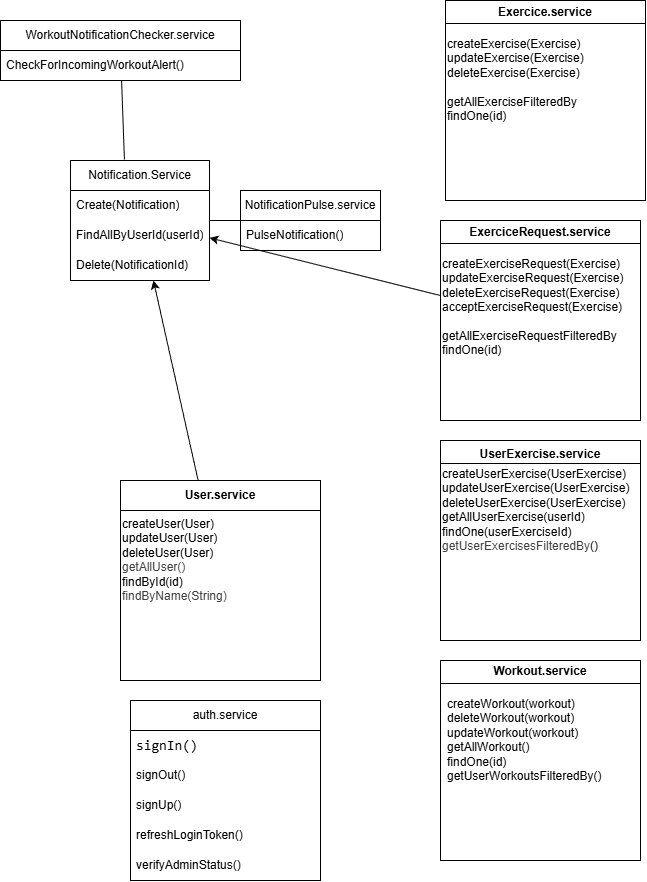

The diagram above was exported from draw.io. Its source (the exported page's mxGraphModel, read from the mxfile embedded in the PNG):
<mxGraphModel dx="3314" dy="1977" grid="1" gridSize="10" guides="1" tooltips="1" connect="1" arrows="1" fold="1" page="1" pageScale="1" pageWidth="850" pageHeight="1100" background="#ffffff" math="0" shadow="0">
  <root>
    <mxCell id="0" />
    <mxCell id="1" parent="0" />
    <mxCell id="30" style="edgeStyle=none;html=1;endArrow=none;endFill=0;" edge="1" parent="1" source="5" target="28">
      <mxGeometry relative="1" as="geometry" />
    </mxCell>
    <mxCell id="5" value="Notification.Service" style="swimlane;fontStyle=0;childLayout=stackLayout;horizontal=1;startSize=30;horizontalStack=0;resizeParent=1;resizeParentMax=0;resizeLast=0;collapsible=1;marginBottom=0;whiteSpace=wrap;html=1;" parent="1" vertex="1">
      <mxGeometry x="-800" y="-880" width="139" height="120" as="geometry" />
    </mxCell>
    <mxCell id="6" value="Create(Notification)" style="text;strokeColor=none;fillColor=none;align=left;verticalAlign=middle;spacingLeft=4;spacingRight=4;overflow=hidden;points=[[0,0.5],[1,0.5]];portConstraint=eastwest;rotatable=0;whiteSpace=wrap;html=1;" parent="5" vertex="1">
      <mxGeometry y="30" width="139" height="30" as="geometry" />
    </mxCell>
    <mxCell id="7" value="FindAllByUserId(userId)" style="text;strokeColor=none;fillColor=none;align=left;verticalAlign=middle;spacingLeft=4;spacingRight=4;overflow=hidden;points=[[0,0.5],[1,0.5]];portConstraint=eastwest;rotatable=0;whiteSpace=wrap;html=1;" parent="5" vertex="1">
      <mxGeometry y="60" width="139" height="30" as="geometry" />
    </mxCell>
    <mxCell id="8" value="Delete(NotificationId)" style="text;strokeColor=none;fillColor=none;align=left;verticalAlign=middle;spacingLeft=4;spacingRight=4;overflow=hidden;points=[[0,0.5],[1,0.5]];portConstraint=eastwest;rotatable=0;whiteSpace=wrap;html=1;" parent="5" vertex="1">
      <mxGeometry y="90" width="139" height="30" as="geometry" />
    </mxCell>
    <mxCell id="9" value="WorkoutNotificationChecker.service" style="swimlane;fontStyle=0;childLayout=stackLayout;horizontal=1;startSize=30;horizontalStack=0;resizeParent=1;resizeParentMax=0;resizeLast=0;collapsible=1;marginBottom=0;whiteSpace=wrap;html=1;" parent="1" vertex="1">
      <mxGeometry x="-870" y="-1020" width="240" height="60" as="geometry" />
    </mxCell>
    <mxCell id="10" value="CheckForIncomingWorkoutAlert()" style="text;strokeColor=none;fillColor=none;align=left;verticalAlign=middle;spacingLeft=4;spacingRight=4;overflow=hidden;points=[[0,0.5],[1,0.5]];portConstraint=eastwest;rotatable=0;whiteSpace=wrap;html=1;" parent="9" vertex="1">
      <mxGeometry y="30" width="240" height="30" as="geometry" />
    </mxCell>
    <mxCell id="11" value="Exercice.service" style="swimlane;whiteSpace=wrap;html=1;" parent="1" vertex="1">
      <mxGeometry x="-425" y="-1040" width="200" height="200" as="geometry" />
    </mxCell>
    <mxCell id="12" value="createExercise(Exercise)&lt;div&gt;updateExercise(Exercise)&lt;/div&gt;&lt;div&gt;deleteExercise(Exercise)&lt;/div&gt;&lt;div&gt;&lt;br&gt;&lt;/div&gt;&lt;div&gt;getAllExerciseFilteredBy&lt;/div&gt;&lt;div&gt;findOne(id)&lt;/div&gt;" style="text;html=1;align=left;verticalAlign=top;whiteSpace=wrap;rounded=0;" parent="11" vertex="1">
      <mxGeometry y="30" width="200" height="170" as="geometry" />
    </mxCell>
    <mxCell id="31" style="edgeStyle=none;html=1;" edge="1" parent="1" source="13" target="5">
      <mxGeometry relative="1" as="geometry">
        <mxPoint x="-510" y="-690" as="targetPoint" />
      </mxGeometry>
    </mxCell>
    <mxCell id="13" value="ExerciceRequest.service" style="swimlane;whiteSpace=wrap;html=1;" parent="1" vertex="1">
      <mxGeometry x="-430" y="-820" width="200" height="200" as="geometry" />
    </mxCell>
    <mxCell id="14" value="createExerciseRequest(Exercise)&lt;div&gt;updateExerciseRequest(Exercise)&lt;/div&gt;&lt;div&gt;deleteExerciseRequest(Exercise)&lt;/div&gt;&lt;div&gt;acceptExerciseRequest(Exercise)&lt;/div&gt;&lt;div&gt;&lt;br&gt;&lt;/div&gt;&lt;div&gt;getAllExerciseRequestFilteredBy&lt;/div&gt;&lt;div&gt;findOne(id)&lt;/div&gt;" style="text;html=1;align=left;verticalAlign=top;whiteSpace=wrap;rounded=0;" parent="13" vertex="1">
      <mxGeometry y="30" width="200" height="170" as="geometry" />
    </mxCell>
    <mxCell id="15" value="&lt;div&gt;UserExercise.service&lt;/div&gt;" style="swimlane;whiteSpace=wrap;html=1;verticalAlign=top;" parent="1" vertex="1">
      <mxGeometry x="-430" y="-600" width="200" height="200" as="geometry" />
    </mxCell>
    <mxCell id="16" value="createUserExercise(UserExercise)&lt;div&gt;updateUserExercise(UserExercise)&lt;/div&gt;&lt;div&gt;deleteUserExercise(UserExercise)&lt;/div&gt;&lt;div&gt;getAllUserExercise(userId)&lt;/div&gt;&lt;div&gt;findOne(userExerciseId)&lt;/div&gt;&lt;div&gt;&lt;span style=&quot;color: rgb(63, 63, 63); background-color: transparent;&quot;&gt;getUserExercisesFilteredBy&lt;/span&gt;()&lt;/div&gt;&lt;div&gt;&lt;br&gt;&lt;/div&gt;&lt;div&gt;&lt;br&gt;&lt;/div&gt;" style="text;html=1;align=left;verticalAlign=top;whiteSpace=wrap;rounded=0;" parent="15" vertex="1">
      <mxGeometry y="20" width="200" height="180" as="geometry" />
    </mxCell>
    <mxCell id="17" value="&lt;div&gt;Workout.service&lt;/div&gt;" style="swimlane;whiteSpace=wrap;html=1;" parent="1" vertex="1">
      <mxGeometry x="-430" y="-380" width="200" height="200" as="geometry" />
    </mxCell>
    <mxCell id="18" value="createWorkout(workout)&lt;div&gt;&lt;font color=&quot;#000000&quot;&gt;deleteWorkout(workout)&lt;/font&gt;&lt;/div&gt;&lt;div&gt;&lt;font color=&quot;#000000&quot;&gt;updateWorkout(workout)&lt;br&gt;&lt;/font&gt;&lt;div&gt;getAllWorkout()&lt;/div&gt;&lt;div&gt;findOne(id)&lt;/div&gt;&lt;div&gt;getUserWorkoutsFilteredBy()&lt;/div&gt;&lt;div&gt;&lt;br&gt;&lt;/div&gt;&lt;/div&gt;" style="text;html=1;align=left;verticalAlign=top;whiteSpace=wrap;rounded=0;" parent="17" vertex="1">
      <mxGeometry x="5" y="30" width="190" height="170" as="geometry" />
    </mxCell>
    <mxCell id="34" style="edgeStyle=none;html=1;" edge="1" parent="1" source="19" target="5">
      <mxGeometry relative="1" as="geometry" />
    </mxCell>
    <mxCell id="19" value="User.service" style="swimlane;whiteSpace=wrap;html=1;startSize=30;" parent="1" vertex="1">
      <mxGeometry x="-750" y="-560" width="200" height="200" as="geometry" />
    </mxCell>
    <mxCell id="20" value="createUser(User)&lt;div&gt;&lt;font color=&quot;#000000&quot;&gt;updateUser(User)&lt;/font&gt;&lt;/div&gt;&lt;div&gt;&lt;font color=&quot;#000000&quot;&gt;deleteUser(User)&lt;/font&gt;&lt;/div&gt;&lt;div&gt;&lt;div style=&quot;color: rgb(63, 63, 63); scrollbar-color: rgb(226, 226, 226) rgb(251, 251, 251);&quot;&gt;getAllUser()&lt;/div&gt;&lt;div&gt;findById(id)&lt;/div&gt;&lt;div&gt;&lt;span style=&quot;color: rgb(63, 63, 63); background-color: transparent;&quot;&gt;findByName(String)&lt;/span&gt;&lt;/div&gt;&lt;div&gt;&lt;br&gt;&lt;/div&gt;&lt;/div&gt;" style="text;html=1;align=left;verticalAlign=top;whiteSpace=wrap;rounded=0;" parent="19" vertex="1">
      <mxGeometry y="30" width="200" height="170" as="geometry" />
    </mxCell>
    <mxCell id="21" value="auth.service" style="swimlane;fontStyle=0;childLayout=stackLayout;horizontal=1;startSize=30;horizontalStack=0;resizeParent=1;resizeParentMax=0;resizeLast=0;collapsible=1;marginBottom=0;whiteSpace=wrap;html=1;" parent="1" vertex="1">
      <mxGeometry x="-740" y="-340" width="190" height="180" as="geometry" />
    </mxCell>
    <mxCell id="22" value="&lt;div style=&quot;font-family: Consolas, &amp;quot;Courier New&amp;quot;, monospace; font-size: 14px; line-height: 19px; white-space: pre;&quot;&gt;&lt;span&gt;&lt;font style=&quot;color: rgb(0, 0, 0);&quot;&gt;signIn()&lt;/font&gt;&lt;/span&gt;&lt;/div&gt;" style="text;strokeColor=none;fillColor=none;align=left;verticalAlign=middle;spacingLeft=4;spacingRight=4;overflow=hidden;points=[[0,0.5],[1,0.5]];portConstraint=eastwest;rotatable=0;whiteSpace=wrap;html=1;" parent="21" vertex="1">
      <mxGeometry y="30" width="190" height="30" as="geometry" />
    </mxCell>
    <mxCell id="23" value="signOut()" style="text;strokeColor=none;fillColor=none;align=left;verticalAlign=middle;spacingLeft=4;spacingRight=4;overflow=hidden;points=[[0,0.5],[1,0.5]];portConstraint=eastwest;rotatable=0;whiteSpace=wrap;html=1;" parent="21" vertex="1">
      <mxGeometry y="60" width="190" height="30" as="geometry" />
    </mxCell>
    <mxCell id="24" value="signUp()" style="text;strokeColor=none;fillColor=none;align=left;verticalAlign=middle;spacingLeft=4;spacingRight=4;overflow=hidden;points=[[0,0.5],[1,0.5]];portConstraint=eastwest;rotatable=0;whiteSpace=wrap;html=1;" parent="21" vertex="1">
      <mxGeometry y="90" width="190" height="30" as="geometry" />
    </mxCell>
    <mxCell id="25" value="refreshLoginToken()" style="text;strokeColor=none;fillColor=none;align=left;verticalAlign=middle;spacingLeft=4;spacingRight=4;overflow=hidden;points=[[0,0.5],[1,0.5]];portConstraint=eastwest;rotatable=0;whiteSpace=wrap;html=1;" parent="21" vertex="1">
      <mxGeometry y="120" width="190" height="30" as="geometry" />
    </mxCell>
    <mxCell id="26" value="verifyAdminStatus()" style="text;strokeColor=none;fillColor=none;align=left;verticalAlign=middle;spacingLeft=4;spacingRight=4;overflow=hidden;points=[[0,0.5],[1,0.5]];portConstraint=eastwest;rotatable=0;whiteSpace=wrap;html=1;" parent="21" vertex="1">
      <mxGeometry y="150" width="190" height="30" as="geometry" />
    </mxCell>
    <mxCell id="27" style="edgeStyle=none;html=1;entryX=0.388;entryY=-0.007;entryDx=0;entryDy=0;entryPerimeter=0;endArrow=none;endFill=0;" edge="1" parent="1" source="9" target="5">
      <mxGeometry relative="1" as="geometry" />
    </mxCell>
    <mxCell id="28" value="NotificationPulse.service" style="swimlane;fontStyle=0;childLayout=stackLayout;horizontal=1;startSize=30;horizontalStack=0;resizeParent=1;resizeParentMax=0;resizeLast=0;collapsible=1;marginBottom=0;whiteSpace=wrap;html=1;" vertex="1" parent="1">
      <mxGeometry x="-630" y="-850" width="140" height="60" as="geometry" />
    </mxCell>
    <mxCell id="29" value="PulseNotification()" style="text;strokeColor=none;fillColor=none;align=left;verticalAlign=middle;spacingLeft=4;spacingRight=4;overflow=hidden;points=[[0,0.5],[1,0.5]];portConstraint=eastwest;rotatable=0;whiteSpace=wrap;html=1;" vertex="1" parent="28">
      <mxGeometry y="30" width="140" height="30" as="geometry" />
    </mxCell>
  </root>
</mxGraphModel>